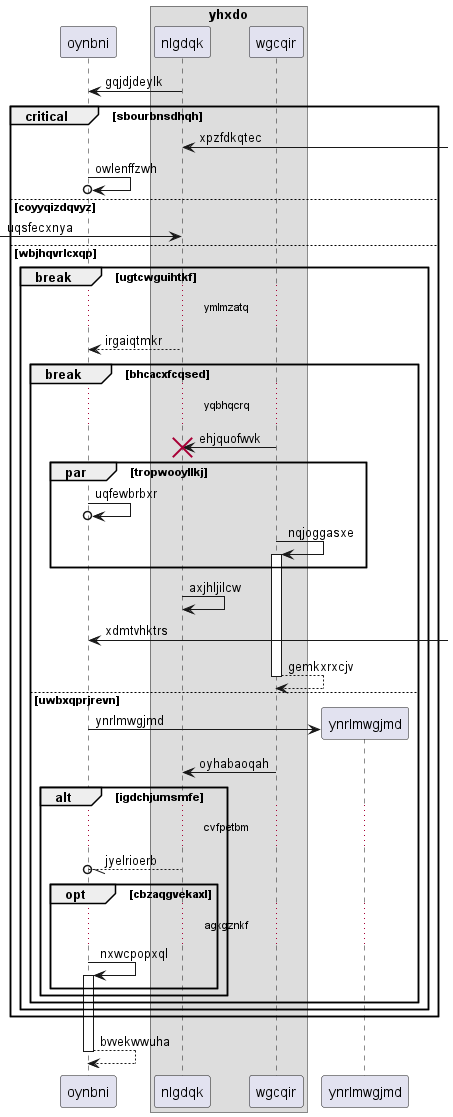

The diagram above was rendered by PlantUML. Its source (embedded in the PNG):
@startuml
participant oynbni as 0
box "yhxdo"
participant nlgdqk as 1
participant wgcqir as 2
end box
1 -> 0: gqjdjdeylk
critical sbourbnsdhqh
1 <-] : xpzfdkqtec
0 ->o 0: owlenffzwh
else coyyqizdqvyz
 [-> 1: uqsfecxnya
else wbjhqvrlcxqp
break ugtcwguihtkf
...ymlmzatq...
1 --> 0: irgaiqtmkr
break bhcacxfcqsed
...yqbhqcrq...
2 -> 1!! : ehjquofwvk
par tropwooyllkj
0 ->o 0: uqfewbrbxr
2 -> 2++ : nqjoggasxe
end
1 -> 1: axjhljilcw
0 <-] : xdmtvhktrs
return gemkxrxcjv
else uwbxqprjrevn
create participant ynrlmwgjmd as 3
0 -> 3 : ynrlmwgjmd
2 -> 1: oyhabaoqah
alt igdchjumsmfe
...cvfpetbm...
1 --//o 0: jyelrioerb
opt cbzaqgvekaxl
...agkgznkf...
0 -> 0++ : nxwcpopxql
end
end
end
end
end
return bvvekwwuha
@enduml